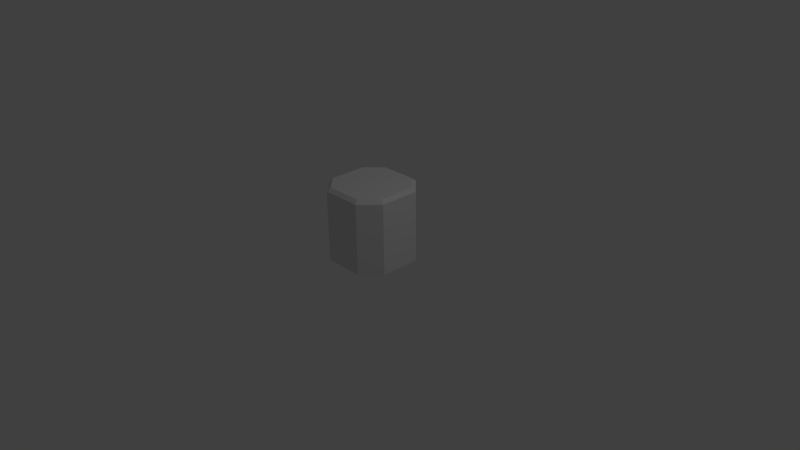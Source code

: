 # Source: Wall_Beveled.blend  (saved by Blender 2.76.0; exported with 4.5.12 LTS)
import bpy
from mathutils import Matrix  # noqa: F401  (used for matrix-valued properties, if any)

bpy.ops.wm.read_factory_settings(use_empty=True)
scene = bpy.context.scene
scene.name = 'Scene'

# ---- collections
col_collection_1 = bpy.data.collections.new('Collection 1'); scene.collection.children.link(col_collection_1)

# ---- materials (node trees are filled in below, after node groups)
mat_material = bpy.data.materials.new('Material')
mat_material.alpha_threshold = 0.0
mat_material.use_transparent_shadow = False
mat_material.roughness = 0.5
mat_material.line_color = (0.0, 0.0, 0.0, 1.0)

# ---- material node trees

# ---- world
world_world = bpy.data.worlds.new('World'); scene.world = world_world
world_world.color = (0.05088, 0.05088, 0.05088)
world_world.use_sun_shadow = False
world_world.sun_shadow_jitter_overblur = 0.0
world_world.cycles.sampling_method = 'MANUAL'
world_world.cycles.sample_map_resolution = 256

# ---- cameras
cam_camera = bpy.data.cameras.new('Camera')
cam_camera.clip_end = 100.0
cam_camera.lens = 35.0
cam_camera.sensor_width = 32.0
cam_camera.sensor_height = 18.0
cam_camera.ortho_scale = 7.314
cam_camera.dof.focus_distance = 0.0
cam_camera.dof.aperture_fstop = 128.0

# ---- lights
light_lamp = bpy.data.lights.new('Lamp', 'POINT')
light_lamp.transmission_factor = 0.0
light_lamp.cutoff_distance = 30.0
light_lamp.energy = 100.0
light_lamp.shadow_buffer_clip_start = 1.001
light_lamp.shadow_soft_size = 0.1
light_lamp.shadow_maximum_resolution = 0.006
light_lamp.use_absolute_resolution = True
light_lamp.cycles.use_multiple_importance_sampling = False

# ---- meshes
me_cube = bpy.data.meshes.new('Cube')
me_cube.from_pydata([(0.2688, 0.5, 0.0), (0.5, 0.2688, 0.0), (0.5, -0.2688, 0.0), (0.2688, -0.5, -7.105e-15), (-0.2688, -0.5, 0.0), (-0.5, -0.2688, -8.882e-16), (-0.5, 0.2688, 0.0), (-0.2688, 0.5, 0.0), (0.4529, 0.2493, 1.0), (0.5, 0.2688, 0.9529), (0.2493, 0.4529, 1.0), (0.2688, 0.5, 0.9529), (0.2493, -0.4529, 1.0), (0.2688, -0.5, 0.9529), (0.4529, -0.2493, 1.0), (0.5, -0.2688, 0.9529), (-0.4529, -0.2493, 1.0), (-0.5, -0.2688, 0.9529), (-0.2493, -0.4529, 1.0), (-0.2688, -0.5, 0.9529), (-0.2493, 0.4529, 1.0), (-0.2688, 0.5, 0.9529), (-0.4529, 0.2493, 1.0), (-0.5, 0.2688, 0.9529)], [], [(4, 19, 17, 5), (6, 23, 21, 7), (0, 11, 9, 1), (11, 0, 7, 21), (1, 9, 15, 2), (3, 13, 19, 4), (5, 17, 23, 6), (2, 15, 13, 3), (10, 8, 9, 11), (14, 12, 13, 15), (18, 16, 17, 19), (22, 20, 21, 23), (20, 10, 11, 21), (8, 14, 15, 9), (12, 18, 19, 13), (16, 22, 23, 17), (8, 10, 20, 22, 16, 18, 12, 14)])
_uv = me_cube.uv_layers.new(name='UVMap')
_uv.uv.foreach_set('vector', [0.1753, 0.0968, 0.4041, 0.3256, 0.3256, 0.4041, 0.0968, 0.1753, 0.0968, 0.8247, 0.3256, 0.5959, 0.4041, 0.6744, 0.1753, 0.9032, 0.8247, 0.9032, 0.5959, 0.6744, 0.6744, 0.5959, 0.9032, 0.8247, 0.5913, 0.6764, 0.5913, 0.9999, 0.4087, 0.9999, 0.4087, 0.6764, 0.9999, 0.5913, 0.6764, 0.5913, 0.6764, 0.4087, 0.9999, 0.4087, 0.5913, 9.998e-05, 0.5913, 0.3236, 0.4087, 0.3236, 0.4087, 0.0001001, 0.0001, 0.4087, 0.3236, 0.4087, 0.3236, 0.5913, 9.998e-05, 0.5913, 0.9032, 0.1753, 0.6744, 0.4041, 0.5959, 0.3256, 0.8247, 0.0968, 0.5846, 0.6538, 0.6538, 0.5846, 0.6744, 0.5959, 0.5959, 0.6744, 0.6538, 0.4154, 0.5846, 0.3462, 0.5959, 0.3256, 0.6744, 0.4041, 0.4154, 0.3462, 0.3462, 0.4154, 0.3256, 0.4041, 0.4041, 0.3256, 0.3462, 0.5846, 0.4153, 0.6538, 0.4041, 0.6744, 0.3256, 0.5959, 0.4153, 0.6538, 0.5846, 0.6538, 0.5913, 0.6764, 0.4087, 0.6764, 0.6538, 0.5846, 0.6538, 0.4154, 0.6764, 0.4087, 0.6764, 0.5913, 0.5846, 0.3462, 0.4154, 0.3462, 0.4087, 0.3236, 0.5913, 0.3236, 0.3462, 0.4154, 0.3462, 0.5846, 0.3236, 0.5913, 0.3236, 0.4087, 0.6538, 0.5846, 0.5846, 0.6538, 0.4153, 0.6538, 0.3462, 0.5846, 0.3462, 0.4154, 0.4154, 0.3462, 0.5846, 0.3462, 0.6538, 0.4154])
me_cube.materials.append(mat_material)
me_cube.use_remesh_preserve_volume = False
me_cube.use_remesh_preserve_attributes = False
me_cube.use_mirror_vertex_groups = False
me_cube.update()

# ---- objects
ob_cube = bpy.data.objects.new('Cube', me_cube)
ob_lamp = bpy.data.objects.new('Lamp', light_lamp)
ob_camera = bpy.data.objects.new('Camera', cam_camera)

# ---- transforms, parenting, visibility, modifiers, constraints
ob_cube.location = (0.0, 0.0, 0.0)
ob_cube.lock_rotations_4d = False
ob_cube.empty_display_type = 'ARROWS'
ob_cube.lineart.crease_threshold = 0.0
ob_lamp.location = (4.076, 1.005, 5.904)
ob_lamp.rotation_euler = (0.6503, 0.05522, 1.866)
ob_lamp.lock_rotations_4d = False
ob_lamp.empty_display_type = 'ARROWS'
ob_lamp.color = (0.0, 0.0, 0.0, 0.0)
ob_lamp.lineart.crease_threshold = 0.0
ob_camera.location = (7.481, -6.508, 5.344)
ob_camera.rotation_euler = (1.109, 0.01082, 0.8149)
ob_camera.lock_rotations_4d = False
ob_camera.empty_display_type = 'ARROWS'
ob_camera.color = (0.0, 0.0, 0.0, 0.0)
ob_camera.display_type = 'WIRE'
ob_camera.lineart.crease_threshold = 0.0

# ---- collection membership
col_collection_1.objects.link(ob_cube)
col_collection_1.objects.link(ob_lamp)
col_collection_1.objects.link(ob_camera)

# ---- scene / render settings (as saved in the file)
scene.camera = ob_camera
scene.frame_start = 1; scene.frame_end = 250; scene.frame_set(1)
scene.render.engine = 'BLENDER_EEVEE_NEXT'
scene.render.resolution_percentage = 50
scene.render.dither_intensity = 0.0
scene.cycles.use_denoising = False
scene.cycles.samples = 10
scene.cycles.sampling_pattern = 'TABULATED_SOBOL'
scene.cycles.light_sampling_threshold = 0.0
scene.cycles.use_adaptive_sampling = False
scene.cycles.use_light_tree = False
scene.cycles.blur_glossy = 0.0
scene.cycles.pixel_filter_type = 'GAUSSIAN'
scene.cycles.sample_clamp_indirect = 0.0
scene.view_settings.view_transform = 'Standard'
bpy.context.view_layer.update()
